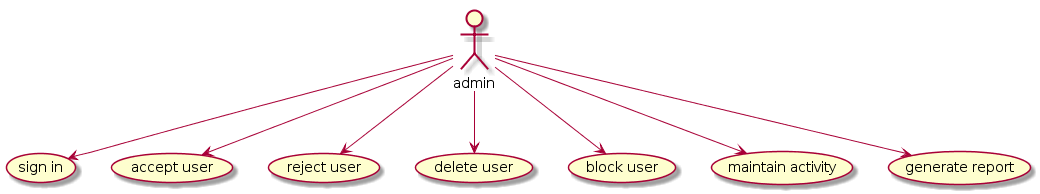

The diagram above was rendered by PlantUML. Its source (embedded in the PNG):
@startuml
:admin: --> (sign in)
:admin: --> (accept user)
:admin: --> (reject user)
:admin: --> (delete user)
:admin: --> (block user)
:admin: --> (maintain activity)
:admin: --> (generate report)
@enduml